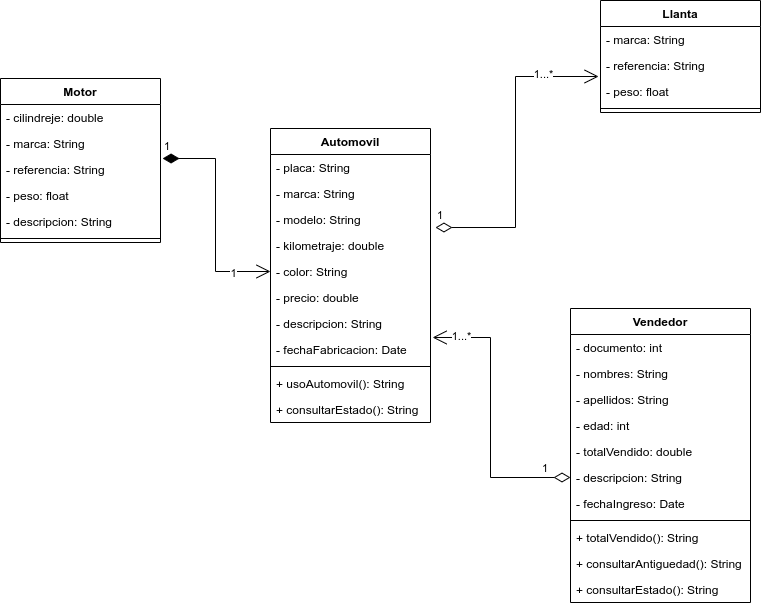

The diagram above was exported from draw.io. Its source (the exported page's mxGraphModel, read from the mxfile embedded in the PNG):
<mxGraphModel dx="832" dy="461" grid="1" gridSize="10" guides="1" tooltips="1" connect="1" arrows="1" fold="1" page="1" pageScale="1" pageWidth="850" pageHeight="1100" math="0" shadow="0">
  <root>
    <mxCell id="0" />
    <mxCell id="1" parent="0" />
    <mxCell id="RrXuyoVYOhF2bM0Jtgxz-1" value="Automovil" style="swimlane;fontStyle=1;align=center;verticalAlign=top;childLayout=stackLayout;horizontal=1;startSize=26;horizontalStack=0;resizeParent=1;resizeParentMax=0;resizeLast=0;collapsible=1;marginBottom=0;" parent="1" vertex="1">
      <mxGeometry x="330" y="160" width="160" height="294" as="geometry" />
    </mxCell>
    <mxCell id="RrXuyoVYOhF2bM0Jtgxz-6" value="- placa: String" style="text;strokeColor=none;fillColor=none;align=left;verticalAlign=top;spacingLeft=4;spacingRight=4;overflow=hidden;rotatable=0;points=[[0,0.5],[1,0.5]];portConstraint=eastwest;" parent="RrXuyoVYOhF2bM0Jtgxz-1" vertex="1">
      <mxGeometry y="26" width="160" height="26" as="geometry" />
    </mxCell>
    <mxCell id="RrXuyoVYOhF2bM0Jtgxz-5" value="- marca: String" style="text;strokeColor=none;fillColor=none;align=left;verticalAlign=top;spacingLeft=4;spacingRight=4;overflow=hidden;rotatable=0;points=[[0,0.5],[1,0.5]];portConstraint=eastwest;" parent="RrXuyoVYOhF2bM0Jtgxz-1" vertex="1">
      <mxGeometry y="52" width="160" height="26" as="geometry" />
    </mxCell>
    <mxCell id="RrXuyoVYOhF2bM0Jtgxz-7" value="- modelo: String" style="text;strokeColor=none;fillColor=none;align=left;verticalAlign=top;spacingLeft=4;spacingRight=4;overflow=hidden;rotatable=0;points=[[0,0.5],[1,0.5]];portConstraint=eastwest;" parent="RrXuyoVYOhF2bM0Jtgxz-1" vertex="1">
      <mxGeometry y="78" width="160" height="26" as="geometry" />
    </mxCell>
    <mxCell id="RrXuyoVYOhF2bM0Jtgxz-9" value="- kilometraje: double" style="text;strokeColor=none;fillColor=none;align=left;verticalAlign=top;spacingLeft=4;spacingRight=4;overflow=hidden;rotatable=0;points=[[0,0.5],[1,0.5]];portConstraint=eastwest;" parent="RrXuyoVYOhF2bM0Jtgxz-1" vertex="1">
      <mxGeometry y="104" width="160" height="26" as="geometry" />
    </mxCell>
    <mxCell id="RrXuyoVYOhF2bM0Jtgxz-8" value="- color: String" style="text;strokeColor=none;fillColor=none;align=left;verticalAlign=top;spacingLeft=4;spacingRight=4;overflow=hidden;rotatable=0;points=[[0,0.5],[1,0.5]];portConstraint=eastwest;" parent="RrXuyoVYOhF2bM0Jtgxz-1" vertex="1">
      <mxGeometry y="130" width="160" height="26" as="geometry" />
    </mxCell>
    <mxCell id="RrXuyoVYOhF2bM0Jtgxz-10" value="- precio: double" style="text;strokeColor=none;fillColor=none;align=left;verticalAlign=top;spacingLeft=4;spacingRight=4;overflow=hidden;rotatable=0;points=[[0,0.5],[1,0.5]];portConstraint=eastwest;" parent="RrXuyoVYOhF2bM0Jtgxz-1" vertex="1">
      <mxGeometry y="156" width="160" height="26" as="geometry" />
    </mxCell>
    <mxCell id="C_dTn-Vkd-Agk39NHhBJ-1" value="- descripcion: String" style="text;strokeColor=none;fillColor=none;align=left;verticalAlign=top;spacingLeft=4;spacingRight=4;overflow=hidden;rotatable=0;points=[[0,0.5],[1,0.5]];portConstraint=eastwest;" vertex="1" parent="RrXuyoVYOhF2bM0Jtgxz-1">
      <mxGeometry y="182" width="160" height="26" as="geometry" />
    </mxCell>
    <mxCell id="RrXuyoVYOhF2bM0Jtgxz-2" value="- fechaFabricacion: Date" style="text;strokeColor=none;fillColor=none;align=left;verticalAlign=top;spacingLeft=4;spacingRight=4;overflow=hidden;rotatable=0;points=[[0,0.5],[1,0.5]];portConstraint=eastwest;" parent="RrXuyoVYOhF2bM0Jtgxz-1" vertex="1">
      <mxGeometry y="208" width="160" height="26" as="geometry" />
    </mxCell>
    <mxCell id="RrXuyoVYOhF2bM0Jtgxz-3" value="" style="line;strokeWidth=1;fillColor=none;align=left;verticalAlign=middle;spacingTop=-1;spacingLeft=3;spacingRight=3;rotatable=0;labelPosition=right;points=[];portConstraint=eastwest;" parent="RrXuyoVYOhF2bM0Jtgxz-1" vertex="1">
      <mxGeometry y="234" width="160" height="8" as="geometry" />
    </mxCell>
    <mxCell id="C_dTn-Vkd-Agk39NHhBJ-2" value="+ usoAutomovil(): String" style="text;strokeColor=none;fillColor=none;align=left;verticalAlign=top;spacingLeft=4;spacingRight=4;overflow=hidden;rotatable=0;points=[[0,0.5],[1,0.5]];portConstraint=eastwest;" vertex="1" parent="RrXuyoVYOhF2bM0Jtgxz-1">
      <mxGeometry y="242" width="160" height="26" as="geometry" />
    </mxCell>
    <mxCell id="RrXuyoVYOhF2bM0Jtgxz-4" value="+ consultarEstado(): String" style="text;strokeColor=none;fillColor=none;align=left;verticalAlign=top;spacingLeft=4;spacingRight=4;overflow=hidden;rotatable=0;points=[[0,0.5],[1,0.5]];portConstraint=eastwest;" parent="RrXuyoVYOhF2bM0Jtgxz-1" vertex="1">
      <mxGeometry y="268" width="160" height="26" as="geometry" />
    </mxCell>
    <mxCell id="RrXuyoVYOhF2bM0Jtgxz-11" value="Motor" style="swimlane;fontStyle=1;align=center;verticalAlign=top;childLayout=stackLayout;horizontal=1;startSize=26;horizontalStack=0;resizeParent=1;resizeParentMax=0;resizeLast=0;collapsible=1;marginBottom=0;" parent="1" vertex="1">
      <mxGeometry x="60" y="110" width="160" height="164" as="geometry" />
    </mxCell>
    <mxCell id="RrXuyoVYOhF2bM0Jtgxz-18" value="- cilindreje: double" style="text;strokeColor=none;fillColor=none;align=left;verticalAlign=top;spacingLeft=4;spacingRight=4;overflow=hidden;rotatable=0;points=[[0,0.5],[1,0.5]];portConstraint=eastwest;" parent="RrXuyoVYOhF2bM0Jtgxz-11" vertex="1">
      <mxGeometry y="26" width="160" height="26" as="geometry" />
    </mxCell>
    <mxCell id="RrXuyoVYOhF2bM0Jtgxz-17" value="- marca: String" style="text;strokeColor=none;fillColor=none;align=left;verticalAlign=top;spacingLeft=4;spacingRight=4;overflow=hidden;rotatable=0;points=[[0,0.5],[1,0.5]];portConstraint=eastwest;" parent="RrXuyoVYOhF2bM0Jtgxz-11" vertex="1">
      <mxGeometry y="52" width="160" height="26" as="geometry" />
    </mxCell>
    <mxCell id="RrXuyoVYOhF2bM0Jtgxz-16" value="- referencia: String" style="text;strokeColor=none;fillColor=none;align=left;verticalAlign=top;spacingLeft=4;spacingRight=4;overflow=hidden;rotatable=0;points=[[0,0.5],[1,0.5]];portConstraint=eastwest;" parent="RrXuyoVYOhF2bM0Jtgxz-11" vertex="1">
      <mxGeometry y="78" width="160" height="26" as="geometry" />
    </mxCell>
    <mxCell id="RrXuyoVYOhF2bM0Jtgxz-15" value="- peso: float" style="text;strokeColor=none;fillColor=none;align=left;verticalAlign=top;spacingLeft=4;spacingRight=4;overflow=hidden;rotatable=0;points=[[0,0.5],[1,0.5]];portConstraint=eastwest;" parent="RrXuyoVYOhF2bM0Jtgxz-11" vertex="1">
      <mxGeometry y="104" width="160" height="26" as="geometry" />
    </mxCell>
    <mxCell id="RrXuyoVYOhF2bM0Jtgxz-12" value="- descripcion: String" style="text;strokeColor=none;fillColor=none;align=left;verticalAlign=top;spacingLeft=4;spacingRight=4;overflow=hidden;rotatable=0;points=[[0,0.5],[1,0.5]];portConstraint=eastwest;" parent="RrXuyoVYOhF2bM0Jtgxz-11" vertex="1">
      <mxGeometry y="130" width="160" height="26" as="geometry" />
    </mxCell>
    <mxCell id="RrXuyoVYOhF2bM0Jtgxz-13" value="" style="line;strokeWidth=1;fillColor=none;align=left;verticalAlign=middle;spacingTop=-1;spacingLeft=3;spacingRight=3;rotatable=0;labelPosition=right;points=[];portConstraint=eastwest;" parent="RrXuyoVYOhF2bM0Jtgxz-11" vertex="1">
      <mxGeometry y="156" width="160" height="8" as="geometry" />
    </mxCell>
    <mxCell id="RrXuyoVYOhF2bM0Jtgxz-19" value="Llanta" style="swimlane;fontStyle=1;align=center;verticalAlign=top;childLayout=stackLayout;horizontal=1;startSize=26;horizontalStack=0;resizeParent=1;resizeParentMax=0;resizeLast=0;collapsible=1;marginBottom=0;" parent="1" vertex="1">
      <mxGeometry x="660" y="32" width="160" height="112" as="geometry" />
    </mxCell>
    <mxCell id="RrXuyoVYOhF2bM0Jtgxz-24" value="- marca: String" style="text;strokeColor=none;fillColor=none;align=left;verticalAlign=top;spacingLeft=4;spacingRight=4;overflow=hidden;rotatable=0;points=[[0,0.5],[1,0.5]];portConstraint=eastwest;" parent="RrXuyoVYOhF2bM0Jtgxz-19" vertex="1">
      <mxGeometry y="26" width="160" height="26" as="geometry" />
    </mxCell>
    <mxCell id="RrXuyoVYOhF2bM0Jtgxz-23" value="- referencia: String" style="text;strokeColor=none;fillColor=none;align=left;verticalAlign=top;spacingLeft=4;spacingRight=4;overflow=hidden;rotatable=0;points=[[0,0.5],[1,0.5]];portConstraint=eastwest;" parent="RrXuyoVYOhF2bM0Jtgxz-19" vertex="1">
      <mxGeometry y="52" width="160" height="26" as="geometry" />
    </mxCell>
    <mxCell id="RrXuyoVYOhF2bM0Jtgxz-20" value="- peso: float" style="text;strokeColor=none;fillColor=none;align=left;verticalAlign=top;spacingLeft=4;spacingRight=4;overflow=hidden;rotatable=0;points=[[0,0.5],[1,0.5]];portConstraint=eastwest;" parent="RrXuyoVYOhF2bM0Jtgxz-19" vertex="1">
      <mxGeometry y="78" width="160" height="26" as="geometry" />
    </mxCell>
    <mxCell id="RrXuyoVYOhF2bM0Jtgxz-21" value="" style="line;strokeWidth=1;fillColor=none;align=left;verticalAlign=middle;spacingTop=-1;spacingLeft=3;spacingRight=3;rotatable=0;labelPosition=right;points=[];portConstraint=eastwest;" parent="RrXuyoVYOhF2bM0Jtgxz-19" vertex="1">
      <mxGeometry y="104" width="160" height="8" as="geometry" />
    </mxCell>
    <mxCell id="RrXuyoVYOhF2bM0Jtgxz-25" value="Vendedor" style="swimlane;fontStyle=1;align=center;verticalAlign=top;childLayout=stackLayout;horizontal=1;startSize=26;horizontalStack=0;resizeParent=1;resizeParentMax=0;resizeLast=0;collapsible=1;marginBottom=0;" parent="1" vertex="1">
      <mxGeometry x="630" y="340" width="180" height="294" as="geometry">
        <mxRectangle x="640" y="340" width="90" height="26" as="alternateBounds" />
      </mxGeometry>
    </mxCell>
    <mxCell id="RrXuyoVYOhF2bM0Jtgxz-37" value="- documento: int" style="text;strokeColor=none;fillColor=none;align=left;verticalAlign=top;spacingLeft=4;spacingRight=4;overflow=hidden;rotatable=0;points=[[0,0.5],[1,0.5]];portConstraint=eastwest;" parent="RrXuyoVYOhF2bM0Jtgxz-25" vertex="1">
      <mxGeometry y="26" width="180" height="26" as="geometry" />
    </mxCell>
    <mxCell id="RrXuyoVYOhF2bM0Jtgxz-36" value="- nombres: String" style="text;strokeColor=none;fillColor=none;align=left;verticalAlign=top;spacingLeft=4;spacingRight=4;overflow=hidden;rotatable=0;points=[[0,0.5],[1,0.5]];portConstraint=eastwest;" parent="RrXuyoVYOhF2bM0Jtgxz-25" vertex="1">
      <mxGeometry y="52" width="180" height="26" as="geometry" />
    </mxCell>
    <mxCell id="RrXuyoVYOhF2bM0Jtgxz-35" value="- apellidos: String" style="text;strokeColor=none;fillColor=none;align=left;verticalAlign=top;spacingLeft=4;spacingRight=4;overflow=hidden;rotatable=0;points=[[0,0.5],[1,0.5]];portConstraint=eastwest;" parent="RrXuyoVYOhF2bM0Jtgxz-25" vertex="1">
      <mxGeometry y="78" width="180" height="26" as="geometry" />
    </mxCell>
    <mxCell id="RrXuyoVYOhF2bM0Jtgxz-34" value="- edad: int" style="text;strokeColor=none;fillColor=none;align=left;verticalAlign=top;spacingLeft=4;spacingRight=4;overflow=hidden;rotatable=0;points=[[0,0.5],[1,0.5]];portConstraint=eastwest;" parent="RrXuyoVYOhF2bM0Jtgxz-25" vertex="1">
      <mxGeometry y="104" width="180" height="26" as="geometry" />
    </mxCell>
    <mxCell id="RrXuyoVYOhF2bM0Jtgxz-38" value="- totalVendido: double" style="text;strokeColor=none;fillColor=none;align=left;verticalAlign=top;spacingLeft=4;spacingRight=4;overflow=hidden;rotatable=0;points=[[0,0.5],[1,0.5]];portConstraint=eastwest;" parent="RrXuyoVYOhF2bM0Jtgxz-25" vertex="1">
      <mxGeometry y="130" width="180" height="26" as="geometry" />
    </mxCell>
    <mxCell id="C_dTn-Vkd-Agk39NHhBJ-3" value="- descripcion: String" style="text;strokeColor=none;fillColor=none;align=left;verticalAlign=top;spacingLeft=4;spacingRight=4;overflow=hidden;rotatable=0;points=[[0,0.5],[1,0.5]];portConstraint=eastwest;" vertex="1" parent="RrXuyoVYOhF2bM0Jtgxz-25">
      <mxGeometry y="156" width="180" height="26" as="geometry" />
    </mxCell>
    <mxCell id="RrXuyoVYOhF2bM0Jtgxz-26" value="- fechaIngreso: Date" style="text;strokeColor=none;fillColor=none;align=left;verticalAlign=top;spacingLeft=4;spacingRight=4;overflow=hidden;rotatable=0;points=[[0,0.5],[1,0.5]];portConstraint=eastwest;" parent="RrXuyoVYOhF2bM0Jtgxz-25" vertex="1">
      <mxGeometry y="182" width="180" height="26" as="geometry" />
    </mxCell>
    <mxCell id="RrXuyoVYOhF2bM0Jtgxz-27" value="" style="line;strokeWidth=1;fillColor=none;align=left;verticalAlign=middle;spacingTop=-1;spacingLeft=3;spacingRight=3;rotatable=0;labelPosition=right;points=[];portConstraint=eastwest;" parent="RrXuyoVYOhF2bM0Jtgxz-25" vertex="1">
      <mxGeometry y="208" width="180" height="8" as="geometry" />
    </mxCell>
    <mxCell id="C_dTn-Vkd-Agk39NHhBJ-5" value="+ totalVendido(): String" style="text;strokeColor=none;fillColor=none;align=left;verticalAlign=top;spacingLeft=4;spacingRight=4;overflow=hidden;rotatable=0;points=[[0,0.5],[1,0.5]];portConstraint=eastwest;" vertex="1" parent="RrXuyoVYOhF2bM0Jtgxz-25">
      <mxGeometry y="216" width="180" height="26" as="geometry" />
    </mxCell>
    <mxCell id="C_dTn-Vkd-Agk39NHhBJ-4" value="+ consultarAntiguedad(): String" style="text;strokeColor=none;fillColor=none;align=left;verticalAlign=top;spacingLeft=4;spacingRight=4;overflow=hidden;rotatable=0;points=[[0,0.5],[1,0.5]];portConstraint=eastwest;" vertex="1" parent="RrXuyoVYOhF2bM0Jtgxz-25">
      <mxGeometry y="242" width="180" height="26" as="geometry" />
    </mxCell>
    <mxCell id="RrXuyoVYOhF2bM0Jtgxz-28" value="+ consultarEstado(): String" style="text;strokeColor=none;fillColor=none;align=left;verticalAlign=top;spacingLeft=4;spacingRight=4;overflow=hidden;rotatable=0;points=[[0,0.5],[1,0.5]];portConstraint=eastwest;" parent="RrXuyoVYOhF2bM0Jtgxz-25" vertex="1">
      <mxGeometry y="268" width="180" height="26" as="geometry" />
    </mxCell>
    <mxCell id="C_dTn-Vkd-Agk39NHhBJ-6" value="1" style="endArrow=open;html=1;endSize=12;startArrow=diamondThin;startSize=14;startFill=0;edgeStyle=orthogonalEdgeStyle;align=left;verticalAlign=bottom;rounded=0;entryX=-0.012;entryY=-0.077;entryDx=0;entryDy=0;entryPerimeter=0;exitX=1.031;exitY=0.808;exitDx=0;exitDy=0;exitPerimeter=0;" edge="1" parent="1" source="RrXuyoVYOhF2bM0Jtgxz-7" target="RrXuyoVYOhF2bM0Jtgxz-20">
      <mxGeometry x="-1" y="3" relative="1" as="geometry">
        <mxPoint x="340" y="290" as="sourcePoint" />
        <mxPoint x="500" y="290" as="targetPoint" />
      </mxGeometry>
    </mxCell>
    <mxCell id="C_dTn-Vkd-Agk39NHhBJ-10" value="1...*" style="edgeLabel;html=1;align=center;verticalAlign=middle;resizable=0;points=[];" vertex="1" connectable="0" parent="C_dTn-Vkd-Agk39NHhBJ-6">
      <mxGeometry x="0.6493" y="2" relative="1" as="geometry">
        <mxPoint as="offset" />
      </mxGeometry>
    </mxCell>
    <mxCell id="C_dTn-Vkd-Agk39NHhBJ-7" value="1" style="endArrow=open;html=1;endSize=12;startArrow=diamondThin;startSize=14;startFill=0;edgeStyle=orthogonalEdgeStyle;align=left;verticalAlign=bottom;rounded=0;exitX=0;exitY=0.5;exitDx=0;exitDy=0;entryX=1.013;entryY=1.038;entryDx=0;entryDy=0;entryPerimeter=0;" edge="1" parent="1" source="C_dTn-Vkd-Agk39NHhBJ-3" target="C_dTn-Vkd-Agk39NHhBJ-1">
      <mxGeometry x="-0.7841" relative="1" as="geometry">
        <mxPoint x="340" y="350" as="sourcePoint" />
        <mxPoint x="500" y="350" as="targetPoint" />
        <Array as="points">
          <mxPoint x="550" y="509" />
          <mxPoint x="550" y="369" />
        </Array>
        <mxPoint as="offset" />
      </mxGeometry>
    </mxCell>
    <mxCell id="C_dTn-Vkd-Agk39NHhBJ-8" value="1...*" style="edgeLabel;html=1;align=center;verticalAlign=middle;resizable=0;points=[];" vertex="1" connectable="0" parent="C_dTn-Vkd-Agk39NHhBJ-7">
      <mxGeometry x="0.8854" relative="1" as="geometry">
        <mxPoint x="12" y="-1" as="offset" />
      </mxGeometry>
    </mxCell>
    <mxCell id="C_dTn-Vkd-Agk39NHhBJ-9" value="1" style="endArrow=open;html=1;endSize=12;startArrow=diamondThin;startSize=14;startFill=1;edgeStyle=orthogonalEdgeStyle;align=left;verticalAlign=bottom;rounded=0;exitX=1.013;exitY=0.077;exitDx=0;exitDy=0;exitPerimeter=0;" edge="1" parent="1" source="RrXuyoVYOhF2bM0Jtgxz-16" target="RrXuyoVYOhF2bM0Jtgxz-8">
      <mxGeometry x="-1" y="3" relative="1" as="geometry">
        <mxPoint x="340" y="290" as="sourcePoint" />
        <mxPoint x="500" y="290" as="targetPoint" />
      </mxGeometry>
    </mxCell>
    <mxCell id="C_dTn-Vkd-Agk39NHhBJ-11" value="1" style="edgeLabel;html=1;align=center;verticalAlign=middle;resizable=0;points=[];" vertex="1" connectable="0" parent="C_dTn-Vkd-Agk39NHhBJ-9">
      <mxGeometry x="0.656" y="-1" relative="1" as="geometry">
        <mxPoint as="offset" />
      </mxGeometry>
    </mxCell>
  </root>
</mxGraphModel>